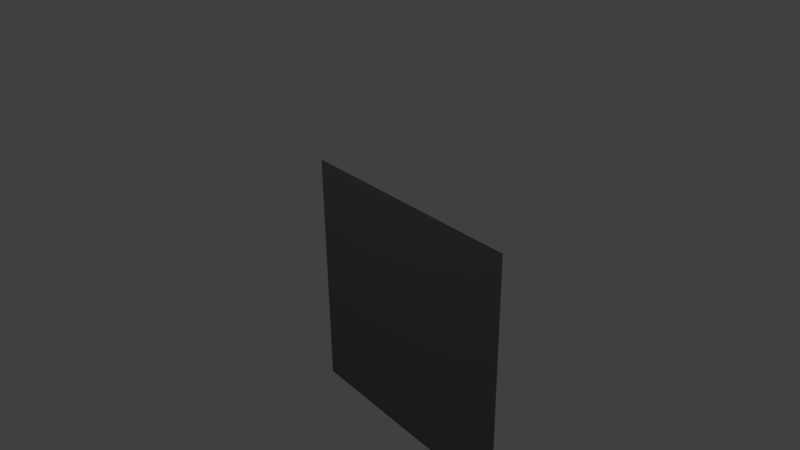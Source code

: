 # Source: wall.blend  (saved by Blender 2.76.0; exported with 4.5.12 LTS)
import bpy
from mathutils import Matrix  # noqa: F401  (used for matrix-valued properties, if any)

bpy.ops.wm.read_factory_settings(use_empty=True)
scene = bpy.context.scene
scene.name = 'Scene'

# ---- collections
col_collection_1 = bpy.data.collections.new('Collection 1'); scene.collection.children.link(col_collection_1)

# ---- materials (node trees are filled in below, after node groups)
mat_material_001 = bpy.data.materials.new('Material.001')
mat_material_001.alpha_threshold = 0.0
mat_material_001.use_transparent_shadow = False
mat_material_001.diffuse_color = (0.1473, 0.1473, 0.1473, 1.0)
mat_material_001.roughness = 0.5
mat_material_001.specular_intensity = 0.0

# ---- material node trees

# ---- world
world_world = bpy.data.worlds.new('World'); scene.world = world_world
world_world.color = (0.05088, 0.05088, 0.05088)
world_world.use_sun_shadow = False
world_world.sun_shadow_jitter_overblur = 0.0
world_world.cycles.sampling_method = 'MANUAL'
world_world.cycles.sample_map_resolution = 256

# ---- cameras
cam_camera = bpy.data.cameras.new('Camera')
cam_camera.clip_end = 100.0
cam_camera.lens = 35.0
cam_camera.sensor_width = 32.0
cam_camera.sensor_height = 18.0
cam_camera.ortho_scale = 7.314
cam_camera.dof.focus_distance = 0.0
cam_camera.dof.aperture_fstop = 128.0

# ---- lights
light_lamp = bpy.data.lights.new('Lamp', 'POINT')
light_lamp.transmission_factor = 0.0
light_lamp.cutoff_distance = 30.0
light_lamp.energy = 100.0
light_lamp.shadow_buffer_clip_start = 1.001
light_lamp.shadow_soft_size = 0.1
light_lamp.shadow_maximum_resolution = 0.006
light_lamp.use_absolute_resolution = True
light_lamp.cycles.use_multiple_importance_sampling = False

# ---- meshes
me_plane = bpy.data.meshes.new('Plane')
me_plane.from_pydata([(-1.0, -1.0, 0.0), (1.0, -1.0, 0.0), (-1.0, 1.0, 0.0), (1.0, 1.0, 0.0)], [], [(0, 1, 3, 2)])
_uv = me_plane.uv_layers.new(name='UVMap')
_uv.uv.foreach_set('vector', [9.996e-05, 0.9999, 0.0001, 9.993e-05, 0.9999, 9.996e-05, 0.9999, 0.9999])
me_plane.materials.append(mat_material_001)
me_plane.use_remesh_preserve_volume = False
me_plane.use_remesh_preserve_attributes = False
me_plane.use_mirror_vertex_groups = False
me_plane.update()

# ---- objects
ob_plane = bpy.data.objects.new('Plane', me_plane)
ob_lamp = bpy.data.objects.new('Lamp', light_lamp)
ob_camera = bpy.data.objects.new('Camera', cam_camera)

# ---- transforms, parenting, visibility, modifiers, constraints
ob_plane.location = (0.0, 0.0, 0.0)
ob_plane.rotation_euler = (-0.0, 1.571, 0.0)
ob_plane.scale = (1.5, 1.5, 1.0)
ob_plane.lineart.crease_threshold = 0.0
ob_lamp.location = (-4.387, 1.005, 5.904)
ob_lamp.rotation_euler = (0.6503, 0.05522, 1.866)
ob_lamp.lock_rotations_4d = False
ob_lamp.empty_display_type = 'ARROWS'
ob_lamp.color = (0.0, 0.0, 0.0, 0.0)
ob_lamp.lineart.crease_threshold = 0.0
ob_camera.location = (-5.122, -6.508, 5.344)
ob_camera.rotation_euler = (1.109, 0.01082, -0.6698)
ob_camera.lock_rotations_4d = False
ob_camera.empty_display_type = 'ARROWS'
ob_camera.color = (0.0, 0.0, 0.0, 0.0)
ob_camera.display_type = 'WIRE'
ob_camera.lineart.crease_threshold = 0.0

# ---- collection membership
col_collection_1.objects.link(ob_plane)
col_collection_1.objects.link(ob_lamp)
col_collection_1.objects.link(ob_camera)

# ---- scene / render settings (as saved in the file)
scene.camera = ob_camera
scene.frame_start = 1; scene.frame_end = 250; scene.frame_set(1)
scene.render.engine = 'BLENDER_EEVEE_NEXT'
scene.render.resolution_percentage = 50
scene.render.dither_intensity = 0.0
scene.cycles.use_denoising = False
scene.cycles.samples = 10
scene.cycles.sampling_pattern = 'TABULATED_SOBOL'
scene.cycles.light_sampling_threshold = 0.0
scene.cycles.use_adaptive_sampling = False
scene.cycles.use_light_tree = False
scene.cycles.blur_glossy = 0.0
scene.cycles.pixel_filter_type = 'GAUSSIAN'
scene.cycles.sample_clamp_indirect = 0.0
scene.view_settings.view_transform = 'Standard'
bpy.context.view_layer.update()
